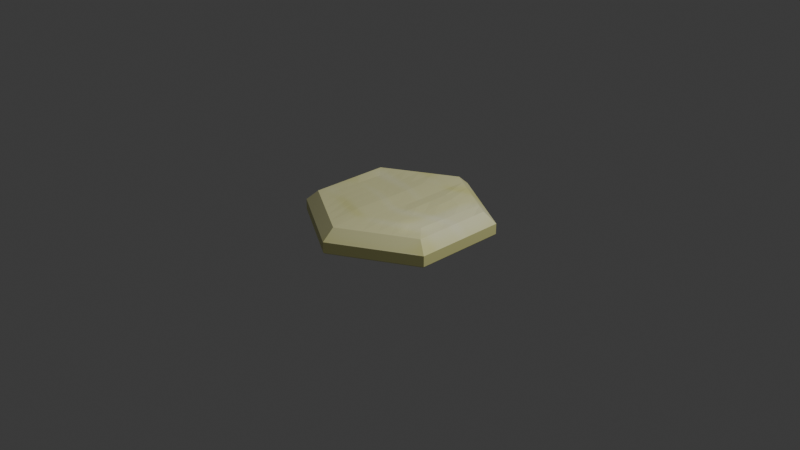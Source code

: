 # Source: sand.blend  (saved by Blender 4.4.30; exported with 4.5.12 LTS)
import bpy
from mathutils import Matrix  # noqa: F401  (used for matrix-valued properties, if any)

bpy.ops.wm.read_factory_settings(use_empty=True)
scene = bpy.context.scene
scene.name = 'Scene'

# ---- collections
col_collection = bpy.data.collections.new('Collection'); scene.collection.children.link(col_collection)

# ---- images (referenced by path relative to the original .blend; pixels are not part of the script)
import os
ASSET_DIR = os.environ.get("B2B_ASSET_DIR", "")  # directory of the original .blend (textures are referenced by path, not embedded)
HERE = os.path.dirname(os.path.abspath(__file__))  # packed textures are extracted next to this script under _unpacked/

def load_image(name, relpath, width, height, colorspace="sRGB"):
    """Load a texture the original file referenced (path relative to the .blend, or extracted next to this script)."""
    p = next((c for c in (os.path.join(HERE, relpath), os.path.join(ASSET_DIR, relpath)) if relpath and os.path.exists(c)), "")
    if p:
        img = bpy.data.images.load(p, check_existing=True)
        img.name = name
    else:  # same state as the original file: an image datablock whose file is absent (Cycles renders it pink)
        img = bpy.data.images.new(name, width, height)
        img.source = "FILE"
        img.filepath = "//" + (relpath or name)
    img.colorspace_settings.name = colorspace
    return img
img_cylinder_base_color = load_image('Cylinder Base Color', '_unpacked/Cylinder_Base_Color.cda1a0f9.png', 1024, 1024, 'sRGB')

# ---- materials (node trees are filled in below, after node groups)
mat_material_001 = bpy.data.materials.new('Material.001')

# ---- material node trees
mat_material_001.use_nodes = True; mat_material_001.node_tree.nodes.clear()
_N = mat_material_001.node_tree.nodes; _L = mat_material_001.node_tree.links
n0 = _N.new('ShaderNodeBsdfPrincipled'); n0.name = 'Principled BSDF'; n0.location = (10, 300)
n1 = _N.new('ShaderNodeOutputMaterial'); n1.name = 'Material Output'; n1.location = (300, 300)
n2 = _N.new('ShaderNodeTexImage'); n2.name = 'Image Texture'; n2.location = (-280, 280)
n2.image = img_cylinder_base_color
_L.new(n0.outputs[0], n1.inputs[0])
_L.new(n2.outputs[0], n0.inputs[0])
n1.is_active_output = True

# ---- world
world_world = bpy.data.worlds.new('World'); scene.world = world_world
world_world.use_nodes = True; world_world.node_tree.nodes.clear()
_N = world_world.node_tree.nodes; _L = world_world.node_tree.links
n0 = _N.new('ShaderNodeOutputWorld'); n0.name = 'World Output'; n0.location = (300, 300)
n1 = _N.new('ShaderNodeBackground'); n1.name = 'Background'; n1.location = (10, 300)
n1.inputs[0].default_value = (0.05088, 0.05088, 0.05088, 1.0)
_L.new(n1.outputs[0], n0.inputs[0])
n0.is_active_output = True
world_world.color = (0.05088, 0.05088, 0.05088)
world_world.sun_shadow_jitter_overblur = 0.0

# ---- cameras
cam_camera = bpy.data.cameras.new('Camera')
cam_camera.clip_end = 100.0
cam_camera.ortho_scale = 7.314

# ---- lights
light_light = bpy.data.lights.new('Light', 'POINT')
light_light.energy = 1000.0
light_light.shadow_soft_size = 0.1

# ---- meshes
me_cylinder_001 = bpy.data.meshes.new('Cylinder.001')
me_cylinder_001.from_pydata([(0.7519, 0.4341, 0.2), (0.866, 0.5, 0.08583), (3.725e-09, 0.8682, 0.2), (0.0, 1.0, 0.08583), (0.7519, -0.4341, 0.2), (0.866, -0.5, 0.08583), (-3.725e-09, -0.8682, 0.2), (0.0, -1.0, 0.08583), (-0.7519, -0.4341, 0.2), (-0.866, -0.5, 0.08583), (-0.7519, 0.4341, 0.2), (-0.866, 0.5, 0.08583), (-4.657e-10, 0.9823, -0.04275), (0.0, 1.0, -0.02739), (0.866, 0.5, -0.02739), (0.8507, 0.4911, -0.04275), (0.866, -0.5, -0.02739), (0.8507, -0.4911, -0.04275), (0.0, -1.0, -0.02739), (4.657e-10, -0.9823, -0.04275), (-0.866, -0.5, -0.02739), (-0.8507, -0.4911, -0.04275), (-0.866, 0.5, -0.02739), (-0.8507, 0.4911, -0.04275), (0.3759, 0.6511, 0.2), (0.7519, 0.0, 0.2), (0.3759, -0.6511, 0.2), (-0.3759, -0.6511, 0.2), (-0.7519, 0.0, 0.2), (-0.3759, 0.6511, 0.2), (0.5012, 0.5788, 0.2), (0.6265, 0.5064, 0.2), (0.7519, -0.1447, 0.2), (0.7519, -0.2894, 0.2), (0.2506, -0.7235, 0.2), (0.1253, -0.7958, 0.2), (-0.5012, -0.5788, 0.2), (-0.6265, -0.5064, 0.2), (-0.7519, 0.1447, 0.2), (-0.7519, 0.2894, 0.2), (-0.2506, 0.7235, 0.2), (-0.1253, 0.7958, 0.2), (0.1253, 0.7958, 0.2), (0.2506, 0.7235, 0.2), (0.7519, 0.2894, 0.2), (0.7519, 0.1447, 0.2), (0.6265, -0.5064, 0.2), (0.5012, -0.5788, 0.2), (-0.1253, -0.7958, 0.2), (-0.2506, -0.7235, 0.2), (-0.7519, -0.2894, 0.2), (-0.7519, -0.1447, 0.2), (-0.6265, 0.5064, 0.2), (-0.5012, 0.5788, 0.2), (0.6265, 0.3065, 0.2168), (0.5012, 0.3376, 0.2253), (0.3759, 0.3725, 0.2269), (0.2506, 0.4081, 0.2189), (0.1253, 0.4429, 0.2045), (0.0, 0.4754, 0.2045), (-0.1253, 0.4429, 0.2045), (-0.2506, 0.4081, 0.1962), (-0.3759, 0.3725, 0.1891), (-0.5012, 0.3376, 0.1848), (-0.6265, 0.3065, 0.1834), (0.6265, 0.1509, 0.2173), (0.5012, 0.1632, 0.22), (0.3759, 0.1778, 0.2235), (0.2506, 0.1929, 0.2177), (0.1253, 0.2077, 0.2035), (0.0, 0.2213, 0.2034), (-0.1253, 0.2077, 0.2035), (-0.2506, 0.1929, 0.1946), (-0.3759, 0.1778, 0.1881), (-0.5012, 0.1632, 0.1852), (-0.6265, 0.1509, 0.1861), (0.6265, 0.0, 0.2181), (0.5012, 0.0, 0.2179), (0.3759, 0.0, 0.2166), (0.2506, 0.0, 0.2186), (0.1253, 0.0, 0.2048), (0.0, 0.0, 0.2036), (-0.1253, 0.0, 0.2064), (-0.2506, 0.0, 0.1999), (-0.3759, 0.0, 0.1956), (-0.5012, 0.0, 0.1936), (-0.6265, 0.0, 0.1938), (0.6265, -0.1509, 0.2259), (0.5012, -0.1632, 0.227), (0.3759, -0.1778, 0.2254), (0.2506, -0.1929, 0.2213), (0.1253, -0.2077, 0.2152), (0.0, -0.2213, 0.2145), (-0.1253, -0.2077, 0.2152), (-0.2506, -0.1929, 0.2068), (-0.3759, -0.1778, 0.2007), (-0.5012, -0.1632, 0.1974), (-0.6265, -0.1509, 0.197), (0.6265, -0.3065, 0.2286), (0.5012, -0.3376, 0.228), (0.3759, -0.3725, 0.2262), (0.2506, -0.4081, 0.2232), (0.1253, -0.4429, 0.2195), (0.0, -0.4754, 0.2195), (-0.1253, -0.4429, 0.2195), (-0.2506, -0.4081, 0.2112), (-0.3759, -0.3725, 0.204), (-0.5012, -0.3376, 0.1997), (-0.6265, -0.3065, 0.1983)], [], [(16, 5, 7, 18), (14, 1, 5, 16), (20, 9, 11, 22), (18, 7, 9, 20), (22, 11, 3, 13), (12, 15, 17, 19, 21, 23), (1, 3, 2, 42, 43, 24, 30, 31, 0), (5, 1, 0, 44, 45, 25, 32, 33, 4), (7, 5, 4, 46, 47, 26, 34, 35, 6), (9, 7, 6, 48, 49, 27, 36, 37, 8), (11, 9, 8, 50, 51, 28, 38, 39, 10), (3, 11, 10, 52, 53, 29, 40, 41, 2), (13, 14, 15, 12), (14, 16, 17, 15), (16, 18, 19, 17), (18, 20, 21, 19), (20, 22, 23, 21), (22, 13, 12, 23), (13, 3, 1, 14), (31, 54, 44, 0), (54, 65, 45, 44), (65, 76, 25, 45), (76, 87, 32, 25), (87, 98, 33, 32), (98, 46, 4, 33), (30, 55, 54, 31), (55, 66, 65, 54), (66, 77, 76, 65), (77, 88, 87, 76), (88, 99, 98, 87), (99, 47, 46, 98), (24, 56, 55, 30), (56, 67, 66, 55), (67, 78, 77, 66), (78, 89, 88, 77), (89, 100, 99, 88), (100, 26, 47, 99), (43, 57, 56, 24), (57, 68, 67, 56), (68, 79, 78, 67), (79, 90, 89, 78), (90, 101, 100, 89), (101, 34, 26, 100), (42, 58, 57, 43), (58, 69, 68, 57), (69, 80, 79, 68), (80, 91, 90, 79), (91, 102, 101, 90), (102, 35, 34, 101), (2, 59, 58, 42), (59, 70, 69, 58), (70, 81, 80, 69), (81, 92, 91, 80), (92, 103, 102, 91), (103, 6, 35, 102), (41, 60, 59, 2), (60, 71, 70, 59), (71, 82, 81, 70), (82, 93, 92, 81), (93, 104, 103, 92), (104, 48, 6, 103), (40, 61, 60, 41), (61, 72, 71, 60), (72, 83, 82, 71), (83, 94, 93, 82), (94, 105, 104, 93), (105, 49, 48, 104), (29, 62, 61, 40), (62, 73, 72, 61), (73, 84, 83, 72), (84, 95, 94, 83), (95, 106, 105, 94), (106, 27, 49, 105), (53, 63, 62, 29), (63, 74, 73, 62), (74, 85, 84, 73), (85, 96, 95, 84), (96, 107, 106, 95), (107, 36, 27, 106), (52, 64, 63, 53), (64, 75, 74, 63), (75, 86, 85, 74), (86, 97, 96, 85), (97, 108, 107, 96), (108, 37, 36, 107), (10, 39, 64, 52), (39, 38, 75, 64), (38, 28, 86, 75), (28, 51, 97, 86), (51, 50, 108, 97), (50, 8, 37, 108)])
_uv = me_cylinder_001.uv_layers.new(name='UVMap')
_uv.uv.foreach_set('vector', [1.0, 0.5418, 0.9693, 0.5418, 0.9693, 0.4063, 1.0, 0.4063, 0.5305, 0.8127, 0.4999, 0.8127, 0.4999, 0.5418, 0.5305, 0.5418, 1.0, 0.1354, 0.9693, 0.1354, 0.9693, -7.55e-09, 1.0, -5.235e-09, 1.0, 0.4063, 0.9693, 0.4063, 0.9693, 0.1354, 1.0, 0.1354, 0.4999, 0.9481, 0.4692, 0.9481, 0.4692, 0.6772, 0.4999, 0.6772, 0.004161, 0.4039, 0.004161, 0.1378, 0.2346, 0.004805, 0.465, 0.1378, 0.465, 0.4039, 0.2346, 0.537, 0.7038, 0.5418, 0.4692, 0.4063, 0.5001, 0.3883, 0.5341, 0.4079, 0.568, 0.4275, 0.602, 0.4471, 0.6359, 0.4667, 0.6699, 0.4863, 0.7038, 0.5059, 0.9384, 0.4063, 0.7038, 0.5418, 0.7038, 0.5059, 0.7378, 0.4863, 0.7717, 0.4667, 0.8056, 0.4471, 0.8396, 0.4275, 0.8735, 0.4079, 0.9075, 0.3883, 0.9384, 0.1354, 0.9384, 0.4063, 0.9075, 0.3883, 0.9075, 0.3491, 0.9075, 0.3099, 0.9075, 0.2707, 0.9075, 0.2315, 0.9075, 0.1923, 0.9075, 0.1531, 0.9693, 0.1354, 0.9693, 0.4063, 0.9384, 0.3885, 0.9384, 0.3493, 0.9384, 0.3101, 0.9384, 0.2709, 0.9384, 0.2317, 0.9384, 0.1925, 0.9384, 0.1533, 0.4692, 0.1354, 0.7038, -1.741e-09, 0.7038, 0.03553, 0.6699, 0.05513, 0.6359, 0.07473, 0.602, 0.09433, 0.568, 0.1139, 0.5341, 0.1335, 0.5001, 0.1531, 0.4692, 0.4063, 0.4692, 0.1354, 0.5001, 0.1531, 0.5001, 0.1923, 0.5001, 0.2315, 0.5001, 0.2707, 0.5001, 0.3099, 0.5001, 0.3491, 0.5001, 0.3883, 2.609e-08, 0.4063, 3.075e-08, 0.1354, 0.004161, 0.1378, 0.004161, 0.4039, 3.075e-08, 0.1354, 0.2346, 9.259e-09, 0.2346, 0.004805, 0.004161, 0.1378, 0.2346, 9.259e-09, 0.4692, 0.1354, 0.465, 0.1378, 0.2346, 0.004805, 0.4692, 0.1354, 0.4692, 0.4063, 0.465, 0.4039, 0.465, 0.1378, 0.4692, 0.4063, 0.2346, 0.5418, 0.2346, 0.537, 0.465, 0.4039, 0.2346, 0.5418, 2.609e-08, 0.4063, 0.004161, 0.4039, 0.2346, 0.537, 0.4999, 0.6772, 0.4692, 0.6772, 0.4692, 0.5418, 0.4999, 0.5418, 0.6699, 0.4863, 0.7168, 0.4592, 0.7378, 0.4863, 0.7038, 0.5059, 0.7168, 0.4592, 0.7533, 0.4381, 0.7717, 0.4667, 0.7378, 0.4863, 0.7533, 0.4381, 0.7887, 0.4177, 0.8056, 0.4471, 0.7717, 0.4667, 0.7887, 0.4177, 0.8241, 0.3972, 0.8396, 0.4275, 0.8056, 0.4471, 0.8241, 0.3972, 0.8606, 0.3761, 0.8735, 0.4079, 0.8396, 0.4275, 0.8606, 0.3761, 0.9075, 0.3491, 0.9075, 0.3883, 0.8735, 0.4079, 0.6359, 0.4667, 0.6925, 0.434, 0.7168, 0.4592, 0.6699, 0.4863, 0.6925, 0.434, 0.7334, 0.4104, 0.7533, 0.4381, 0.7168, 0.4592, 0.7334, 0.4104, 0.7717, 0.3883, 0.7887, 0.4177, 0.7533, 0.4381, 0.7717, 0.3883, 0.81, 0.3661, 0.8241, 0.3972, 0.7887, 0.4177, 0.81, 0.3661, 0.8509, 0.3425, 0.8606, 0.3761, 0.8241, 0.3972, 0.8509, 0.3425, 0.9075, 0.3099, 0.9075, 0.3491, 0.8606, 0.3761, 0.602, 0.4471, 0.6673, 0.4093, 0.6925, 0.434, 0.6359, 0.4667, 0.6673, 0.4093, 0.713, 0.3829, 0.7334, 0.4104, 0.6925, 0.434, 0.713, 0.3829, 0.7547, 0.3589, 0.7717, 0.3883, 0.7334, 0.4104, 0.7547, 0.3589, 0.7964, 0.3348, 0.81, 0.3661, 0.7717, 0.3883, 0.7964, 0.3348, 0.8421, 0.3084, 0.8509, 0.3425, 0.81, 0.3661, 0.8421, 0.3084, 0.9075, 0.2707, 0.9075, 0.3099, 0.8509, 0.3425, 0.568, 0.4275, 0.642, 0.3848, 0.6673, 0.4093, 0.602, 0.4471, 0.642, 0.3848, 0.6925, 0.3556, 0.713, 0.3829, 0.6673, 0.4093, 0.6925, 0.3556, 0.7378, 0.3295, 0.7547, 0.3589, 0.713, 0.3829, 0.7378, 0.3295, 0.783, 0.3033, 0.7964, 0.3348, 0.7547, 0.3589, 0.783, 0.3033, 0.8335, 0.2742, 0.8421, 0.3084, 0.7964, 0.3348, 0.8335, 0.2742, 0.9075, 0.2315, 0.9075, 0.2707, 0.8421, 0.3084, 0.5341, 0.4079, 0.6169, 0.3601, 0.642, 0.3848, 0.568, 0.4275, 0.6169, 0.3601, 0.6721, 0.3282, 0.6925, 0.3556, 0.642, 0.3848, 0.6721, 0.3282, 0.7208, 0.3001, 0.7378, 0.3295, 0.6925, 0.3556, 0.7208, 0.3001, 0.7695, 0.272, 0.783, 0.3033, 0.7378, 0.3295, 0.7695, 0.272, 0.8247, 0.2401, 0.8335, 0.2742, 0.783, 0.3033, 0.8247, 0.2401, 0.9075, 0.1923, 0.9075, 0.2315, 0.8335, 0.2742, 0.5001, 0.3883, 0.5923, 0.3351, 0.6169, 0.3601, 0.5341, 0.4079, 0.5923, 0.3351, 0.6519, 0.3007, 0.6721, 0.3282, 0.6169, 0.3601, 0.6519, 0.3007, 0.7038, 0.2707, 0.7208, 0.3001, 0.6721, 0.3282, 0.7038, 0.2707, 0.7557, 0.2407, 0.7695, 0.272, 0.7208, 0.3001, 0.7557, 0.2407, 0.8153, 0.2063, 0.8247, 0.2401, 0.7695, 0.272, 0.8153, 0.2063, 0.9075, 0.1531, 0.9075, 0.1923, 0.8247, 0.2401, 0.5001, 0.3491, 0.5829, 0.3013, 0.5923, 0.3351, 0.5001, 0.3883, 0.5829, 0.3013, 0.6381, 0.2694, 0.6519, 0.3007, 0.5923, 0.3351, 0.6381, 0.2694, 0.6868, 0.2413, 0.7038, 0.2707, 0.6519, 0.3007, 0.6868, 0.2413, 0.7356, 0.2132, 0.7557, 0.2407, 0.7038, 0.2707, 0.7356, 0.2132, 0.7907, 0.1813, 0.8153, 0.2063, 0.7557, 0.2407, 0.7907, 0.1813, 0.8735, 0.1335, 0.9075, 0.1531, 0.8153, 0.2063, 0.5001, 0.3099, 0.5741, 0.2672, 0.5829, 0.3013, 0.5001, 0.3491, 0.5741, 0.2672, 0.6246, 0.2381, 0.6381, 0.2694, 0.5829, 0.3013, 0.6246, 0.2381, 0.6699, 0.2119, 0.6868, 0.2413, 0.6381, 0.2694, 0.6699, 0.2119, 0.7151, 0.1858, 0.7356, 0.2132, 0.6868, 0.2413, 0.7151, 0.1858, 0.7656, 0.1566, 0.7907, 0.1813, 0.7356, 0.2132, 0.7656, 0.1566, 0.8396, 0.1139, 0.8735, 0.1335, 0.7907, 0.1813, 0.5001, 0.2707, 0.5655, 0.233, 0.5741, 0.2672, 0.5001, 0.3099, 0.5655, 0.233, 0.6112, 0.2066, 0.6246, 0.2381, 0.5741, 0.2672, 0.6112, 0.2066, 0.6529, 0.1825, 0.6699, 0.2119, 0.6246, 0.2381, 0.6529, 0.1825, 0.6946, 0.1584, 0.7151, 0.1858, 0.6699, 0.2119, 0.6946, 0.1584, 0.7403, 0.1321, 0.7656, 0.1566, 0.7151, 0.1858, 0.7403, 0.1321, 0.8056, 0.09433, 0.8396, 0.1139, 0.7656, 0.1566, 0.5001, 0.2315, 0.5567, 0.1989, 0.5655, 0.233, 0.5001, 0.2707, 0.5567, 0.1989, 0.5976, 0.1753, 0.6112, 0.2066, 0.5655, 0.233, 0.5976, 0.1753, 0.6359, 0.1531, 0.6529, 0.1825, 0.6112, 0.2066, 0.6359, 0.1531, 0.6742, 0.131, 0.6946, 0.1584, 0.6529, 0.1825, 0.6742, 0.131, 0.7151, 0.1074, 0.7403, 0.1321, 0.6946, 0.1584, 0.7151, 0.1074, 0.7717, 0.07473, 0.8056, 0.09433, 0.7403, 0.1321, 0.5001, 0.1923, 0.547, 0.1653, 0.5567, 0.1989, 0.5001, 0.2315, 0.547, 0.1653, 0.5836, 0.1442, 0.5976, 0.1753, 0.5567, 0.1989, 0.5836, 0.1442, 0.6189, 0.1237, 0.6359, 0.1531, 0.5976, 0.1753, 0.6189, 0.1237, 0.6543, 0.1033, 0.6742, 0.131, 0.6359, 0.1531, 0.6543, 0.1033, 0.6908, 0.08221, 0.7151, 0.1074, 0.6742, 0.131, 0.6908, 0.08221, 0.7378, 0.05513, 0.7717, 0.07473, 0.7151, 0.1074, 0.5001, 0.1531, 0.5341, 0.1335, 0.547, 0.1653, 0.5001, 0.1923, 0.5341, 0.1335, 0.568, 0.1139, 0.5836, 0.1442, 0.547, 0.1653, 0.568, 0.1139, 0.602, 0.09433, 0.6189, 0.1237, 0.5836, 0.1442, 0.602, 0.09433, 0.6359, 0.07473, 0.6543, 0.1033, 0.6189, 0.1237, 0.6359, 0.07473, 0.6699, 0.05513, 0.6908, 0.08221, 0.6543, 0.1033, 0.6699, 0.05513, 0.7038, 0.03553, 0.7378, 0.05513, 0.6908, 0.08221])
me_cylinder_001.materials.append(mat_material_001)
me_cylinder_001.update()

# ---- objects
ob_light = bpy.data.objects.new('Light', light_light)
ob_camera = bpy.data.objects.new('Camera', cam_camera)
ob_cylinder = bpy.data.objects.new('Cylinder', me_cylinder_001)

# ---- transforms, parenting, visibility, modifiers, constraints
ob_light.location = (4.076, 1.005, 5.904)
ob_light.rotation_euler = (0.6503, 0.05522, 1.866)
ob_light.lock_rotations_4d = False
ob_light.empty_display_type = 'ARROWS'
ob_light.color = (0.0, 0.0, 0.0, 0.0)
ob_light.lineart.crease_threshold = 0.0
ob_camera.location = (7.359, -6.926, 4.958)
ob_camera.rotation_euler = (1.109, 0.0, 0.8149)
ob_camera.lock_rotations_4d = False
ob_camera.empty_display_type = 'ARROWS'
ob_camera.color = (0.0, 0.0, 0.0, 0.0)
ob_camera.display_type = 'WIRE'
ob_camera.lineart.crease_threshold = 0.0
ob_cylinder.location = (0.0, 0.0, 0.0)

# ---- collection membership
col_collection.objects.link(ob_light)
col_collection.objects.link(ob_camera)
col_collection.objects.link(ob_cylinder)

# ---- scene / render settings (as saved in the file)
scene.camera = ob_camera
scene.frame_start = 1; scene.frame_end = 250; scene.frame_set(1)
scene.render.engine = 'BLENDER_EEVEE_NEXT'
bpy.context.view_layer.update()
